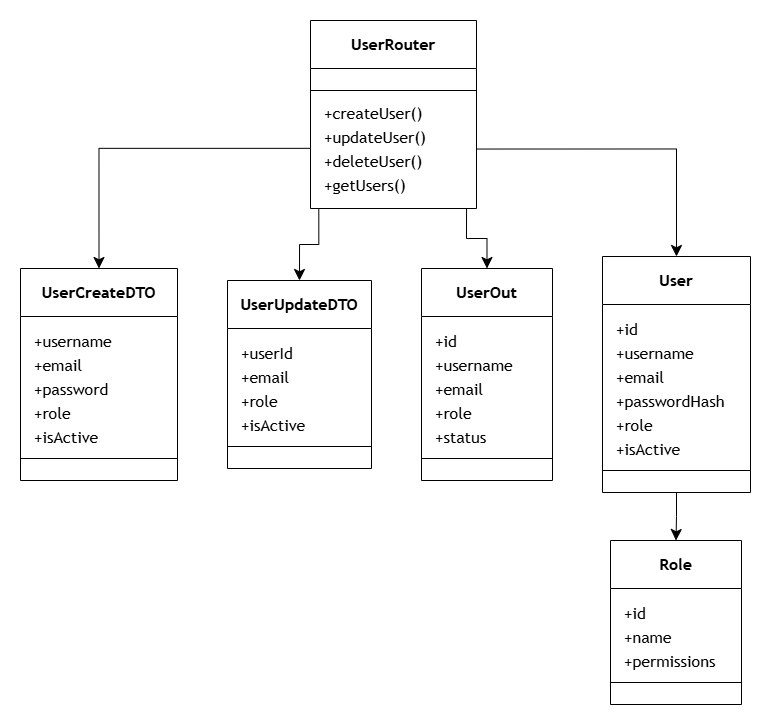

The diagram above was exported from draw.io. Its source (the exported page's mxGraphModel, read from the mxfile embedded in the PNG):
<mxGraphModel dx="1130" dy="660" grid="1" gridSize="10" guides="1" tooltips="1" connect="1" arrows="1" fold="1" page="1" pageScale="1" pageWidth="850" pageHeight="1100" math="0" shadow="0">
  <root>
    <mxCell id="0" />
    <mxCell id="1" parent="0" />
    <UserObject label="" mermaidData="{&#10;  &quot;data&quot;: &quot;classDiagram\n    class UserRouter {\n        +createUser()\n        +updateUser()\n        +deleteUser()\n        +getUsers()\n    }\n\n    class UserCreateDTO {\n        +username\n        +email\n        +password\n        +role\n        +isActive\n    }\n\n    class UserUpdateDTO {\n        +userId\n        +email\n        +role\n        +isActive\n    }\n\n    class UserOut {\n        +id\n        +username\n        +email\n        +role\n        +status\n    }\n\n    class User {\n        +id\n        +username\n        +email\n        +passwordHash\n        +role\n        +isActive\n    }\n\n    class Role {\n        +id\n        +name\n        +permissions\n    }\n\n    UserRouter --&gt; UserCreateDTO\n    UserRouter --&gt; UserUpdateDTO\n    UserRouter --&gt; UserOut\n    UserRouter --&gt; User\n    User --&gt; Role&quot;,&#10;  &quot;config&quot;: null&#10;}" id="H2-295wT_aGZynmRVGve-78">
      <mxCell connectable="0" parent="1" style="group;transparentBounds=1;editIcon=1;lockedGroup=0;groupPadding=20;labelBackgroundColor=none;swimlaneFillColor=#FFFFFF;" vertex="1">
        <mxGeometry as="geometry" />
      </mxCell>
    </UserObject>
    <UserObject label="&lt;b&gt;UserRouter&lt;/b&gt;" mermaidId="n:UserRouter" mermaidBaseStyle="swimlane;html=1;fontStyle=0;fontSize=16;align=center;verticalAlign=middle;horizontal=1;childLayout=stackLayout;startSize=48;horizontalStack=0;resizeParent=1;resizeParentMax=0;resizeLast=0;collapsible=0;marginTop=12;marginBottom=12;stackSpacing=0;swimlaneFillColor=light-dark(#ECECFF,#1f2020);whiteSpace=wrap;fillColor=light-dark(#ECECFF,#1f2020);strokeColor=light-dark(#9370DB,#cccccc);fontColor=light-dark(#333333,#cccccc);fontFamily=Trebuchet MS,Verdana,Arial,sans-serif;" mermaidBaseValue="&lt;b&gt;UserRouter&lt;/b&gt;" id="H2-295wT_aGZynmRVGve-79">
      <mxCell parent="H2-295wT_aGZynmRVGve-78" style="swimlane;html=1;fontStyle=0;fontSize=16;align=center;verticalAlign=middle;horizontal=1;childLayout=stackLayout;startSize=48;horizontalStack=0;resizeParent=1;resizeParentMax=0;resizeLast=0;collapsible=0;marginTop=12;marginBottom=12;stackSpacing=0;swimlaneFillColor=light-dark(#ffffff, #1f2020);whiteSpace=wrap;fontFamily=Trebuchet MS,Verdana,Arial,sans-serif;labelBackgroundColor=none;swimlaneLine=1;rounded=0;" vertex="1">
        <mxGeometry height="188" width="166" x="350" y="70" as="geometry" />
      </mxCell>
    </UserObject>
    <mxCell id="H2-295wT_aGZynmRVGve-80" parent="H2-295wT_aGZynmRVGve-79" style="line;strokeWidth=1;spacingLeft=3;spacingRight=3;rotatable=0;points=[];labelBackgroundColor=none;" vertex="1">
      <mxGeometry height="20" width="166" y="60" as="geometry" />
    </mxCell>
    <mxCell id="H2-295wT_aGZynmRVGve-81" parent="H2-295wT_aGZynmRVGve-79" style="text;fontSize=16;align=left;verticalAlign=middle;spacingLeft=12;spacingRight=12;overflow=hidden;rotatable=0;points=[[0,0.5],[1,0.5]];portConstraint=eastwest;fontFamily=Trebuchet MS,Verdana,Arial,sans-serif;labelBackgroundColor=none;" value="+createUser()" vertex="1">
      <mxGeometry height="24" width="166" y="80" as="geometry" />
    </mxCell>
    <mxCell id="H2-295wT_aGZynmRVGve-82" parent="H2-295wT_aGZynmRVGve-79" style="text;fontSize=16;align=left;verticalAlign=middle;spacingLeft=12;spacingRight=12;overflow=hidden;rotatable=0;points=[[0,0.5],[1,0.5]];portConstraint=eastwest;fontFamily=Trebuchet MS,Verdana,Arial,sans-serif;labelBackgroundColor=none;" value="+updateUser()" vertex="1">
      <mxGeometry height="24" width="166" y="104" as="geometry" />
    </mxCell>
    <mxCell id="H2-295wT_aGZynmRVGve-83" parent="H2-295wT_aGZynmRVGve-79" style="text;fontSize=16;align=left;verticalAlign=middle;spacingLeft=12;spacingRight=12;overflow=hidden;rotatable=0;points=[[0,0.5],[1,0.5]];portConstraint=eastwest;fontFamily=Trebuchet MS,Verdana,Arial,sans-serif;labelBackgroundColor=none;" value="+deleteUser()" vertex="1">
      <mxGeometry height="24" width="166" y="128" as="geometry" />
    </mxCell>
    <mxCell id="H2-295wT_aGZynmRVGve-84" parent="H2-295wT_aGZynmRVGve-79" style="text;fontSize=16;align=left;verticalAlign=middle;spacingLeft=12;spacingRight=12;overflow=hidden;rotatable=0;points=[[0,0.5],[1,0.5]];portConstraint=eastwest;fontFamily=Trebuchet MS,Verdana,Arial,sans-serif;labelBackgroundColor=none;" value="+getUsers()" vertex="1">
      <mxGeometry height="24" width="166" y="152" as="geometry" />
    </mxCell>
    <UserObject label="&lt;b&gt;UserCreateDTO&lt;/b&gt;" mermaidId="n:UserCreateDTO" mermaidBaseStyle="swimlane;html=1;fontStyle=0;fontSize=16;align=center;verticalAlign=middle;horizontal=1;childLayout=stackLayout;startSize=48;horizontalStack=0;resizeParent=1;resizeParentMax=0;resizeLast=0;collapsible=0;marginTop=12;marginBottom=12;stackSpacing=0;swimlaneFillColor=light-dark(#ECECFF,#1f2020);whiteSpace=wrap;fillColor=light-dark(#ECECFF,#1f2020);strokeColor=light-dark(#9370DB,#cccccc);fontColor=light-dark(#333333,#cccccc);fontFamily=Trebuchet MS,Verdana,Arial,sans-serif;" mermaidBaseValue="&lt;b&gt;UserCreateDTO&lt;/b&gt;" id="H2-295wT_aGZynmRVGve-85">
      <mxCell parent="H2-295wT_aGZynmRVGve-78" style="swimlane;html=1;fontStyle=0;fontSize=16;align=center;verticalAlign=middle;horizontal=1;childLayout=stackLayout;startSize=48;horizontalStack=0;resizeParent=1;resizeParentMax=0;resizeLast=0;collapsible=0;marginTop=12;marginBottom=12;stackSpacing=0;swimlaneFillColor=light-dark(#ffffff, #1f2020);whiteSpace=wrap;fontFamily=Trebuchet MS,Verdana,Arial,sans-serif;labelBackgroundColor=none;" vertex="1">
        <mxGeometry height="212" width="157" x="60" y="318" as="geometry" />
      </mxCell>
    </UserObject>
    <mxCell id="H2-295wT_aGZynmRVGve-86" parent="H2-295wT_aGZynmRVGve-85" style="text;fontSize=16;align=left;verticalAlign=middle;spacingLeft=12;spacingRight=12;overflow=hidden;rotatable=0;points=[[0,0.5],[1,0.5]];portConstraint=eastwest;fontFamily=Trebuchet MS,Verdana,Arial,sans-serif;labelBackgroundColor=none;" value="+username" vertex="1">
      <mxGeometry height="24" width="157" y="60" as="geometry" />
    </mxCell>
    <mxCell id="H2-295wT_aGZynmRVGve-87" parent="H2-295wT_aGZynmRVGve-85" style="text;fontSize=16;align=left;verticalAlign=middle;spacingLeft=12;spacingRight=12;overflow=hidden;rotatable=0;points=[[0,0.5],[1,0.5]];portConstraint=eastwest;fontFamily=Trebuchet MS,Verdana,Arial,sans-serif;labelBackgroundColor=none;" value="+email" vertex="1">
      <mxGeometry height="24" width="157" y="84" as="geometry" />
    </mxCell>
    <mxCell id="H2-295wT_aGZynmRVGve-88" parent="H2-295wT_aGZynmRVGve-85" style="text;fontSize=16;align=left;verticalAlign=middle;spacingLeft=12;spacingRight=12;overflow=hidden;rotatable=0;points=[[0,0.5],[1,0.5]];portConstraint=eastwest;fontFamily=Trebuchet MS,Verdana,Arial,sans-serif;labelBackgroundColor=none;" value="+password" vertex="1">
      <mxGeometry height="24" width="157" y="108" as="geometry" />
    </mxCell>
    <mxCell id="H2-295wT_aGZynmRVGve-89" parent="H2-295wT_aGZynmRVGve-85" style="text;fontSize=16;align=left;verticalAlign=middle;spacingLeft=12;spacingRight=12;overflow=hidden;rotatable=0;points=[[0,0.5],[1,0.5]];portConstraint=eastwest;fontFamily=Trebuchet MS,Verdana,Arial,sans-serif;labelBackgroundColor=none;" value="+role" vertex="1">
      <mxGeometry height="24" width="157" y="132" as="geometry" />
    </mxCell>
    <mxCell id="H2-295wT_aGZynmRVGve-90" parent="H2-295wT_aGZynmRVGve-85" style="text;fontSize=16;align=left;verticalAlign=middle;spacingLeft=12;spacingRight=12;overflow=hidden;rotatable=0;points=[[0,0.5],[1,0.5]];portConstraint=eastwest;fontFamily=Trebuchet MS,Verdana,Arial,sans-serif;labelBackgroundColor=none;" value="+isActive" vertex="1">
      <mxGeometry height="24" width="157" y="156" as="geometry" />
    </mxCell>
    <mxCell id="H2-295wT_aGZynmRVGve-91" parent="H2-295wT_aGZynmRVGve-85" style="line;strokeWidth=1;spacingLeft=3;spacingRight=3;rotatable=0;points=[];labelBackgroundColor=none;" vertex="1">
      <mxGeometry height="20" width="157" y="180" as="geometry" />
    </mxCell>
    <UserObject label="&lt;b&gt;UserUpdateDTO&lt;/b&gt;" mermaidId="n:UserUpdateDTO" mermaidBaseStyle="swimlane;html=1;fontStyle=0;fontSize=16;align=center;verticalAlign=middle;horizontal=1;childLayout=stackLayout;startSize=48;horizontalStack=0;resizeParent=1;resizeParentMax=0;resizeLast=0;collapsible=0;marginTop=12;marginBottom=12;stackSpacing=0;swimlaneFillColor=light-dark(#ECECFF,#1f2020);whiteSpace=wrap;fillColor=light-dark(#ECECFF,#1f2020);strokeColor=light-dark(#9370DB,#cccccc);fontColor=light-dark(#333333,#cccccc);fontFamily=Trebuchet MS,Verdana,Arial,sans-serif;" mermaidBaseValue="&lt;b&gt;UserUpdateDTO&lt;/b&gt;" id="H2-295wT_aGZynmRVGve-92">
      <mxCell parent="H2-295wT_aGZynmRVGve-78" style="swimlane;html=1;fontStyle=0;fontSize=16;align=center;verticalAlign=middle;horizontal=1;childLayout=stackLayout;startSize=48;horizontalStack=0;resizeParent=1;resizeParentMax=0;resizeLast=0;collapsible=0;marginTop=12;marginBottom=12;stackSpacing=0;swimlaneFillColor=light-dark(#ffffff, #1f2020);whiteSpace=wrap;fontFamily=Trebuchet MS,Verdana,Arial,sans-serif;labelBackgroundColor=none;" vertex="1">
        <mxGeometry height="188" width="144" x="267" y="330" as="geometry" />
      </mxCell>
    </UserObject>
    <mxCell id="H2-295wT_aGZynmRVGve-93" parent="H2-295wT_aGZynmRVGve-92" style="text;fontSize=16;align=left;verticalAlign=middle;spacingLeft=12;spacingRight=12;overflow=hidden;rotatable=0;points=[[0,0.5],[1,0.5]];portConstraint=eastwest;fontFamily=Trebuchet MS,Verdana,Arial,sans-serif;labelBackgroundColor=none;" value="+userId" vertex="1">
      <mxGeometry height="24" width="144" y="60" as="geometry" />
    </mxCell>
    <mxCell id="H2-295wT_aGZynmRVGve-94" parent="H2-295wT_aGZynmRVGve-92" style="text;fontSize=16;align=left;verticalAlign=middle;spacingLeft=12;spacingRight=12;overflow=hidden;rotatable=0;points=[[0,0.5],[1,0.5]];portConstraint=eastwest;fontFamily=Trebuchet MS,Verdana,Arial,sans-serif;labelBackgroundColor=none;" value="+email" vertex="1">
      <mxGeometry height="24" width="144" y="84" as="geometry" />
    </mxCell>
    <mxCell id="H2-295wT_aGZynmRVGve-95" parent="H2-295wT_aGZynmRVGve-92" style="text;fontSize=16;align=left;verticalAlign=middle;spacingLeft=12;spacingRight=12;overflow=hidden;rotatable=0;points=[[0,0.5],[1,0.5]];portConstraint=eastwest;fontFamily=Trebuchet MS,Verdana,Arial,sans-serif;labelBackgroundColor=none;" value="+role" vertex="1">
      <mxGeometry height="24" width="144" y="108" as="geometry" />
    </mxCell>
    <mxCell id="H2-295wT_aGZynmRVGve-96" parent="H2-295wT_aGZynmRVGve-92" style="text;fontSize=16;align=left;verticalAlign=middle;spacingLeft=12;spacingRight=12;overflow=hidden;rotatable=0;points=[[0,0.5],[1,0.5]];portConstraint=eastwest;fontFamily=Trebuchet MS,Verdana,Arial,sans-serif;labelBackgroundColor=none;" value="+isActive" vertex="1">
      <mxGeometry height="24" width="144" y="132" as="geometry" />
    </mxCell>
    <mxCell id="H2-295wT_aGZynmRVGve-97" parent="H2-295wT_aGZynmRVGve-92" style="line;strokeWidth=1;spacingLeft=3;spacingRight=3;rotatable=0;points=[];labelBackgroundColor=none;" vertex="1">
      <mxGeometry height="20" width="144" y="156" as="geometry" />
    </mxCell>
    <UserObject label="&lt;b&gt;UserOut&lt;/b&gt;" mermaidId="n:UserOut" mermaidBaseStyle="swimlane;html=1;fontStyle=0;fontSize=16;align=center;verticalAlign=middle;horizontal=1;childLayout=stackLayout;startSize=48;horizontalStack=0;resizeParent=1;resizeParentMax=0;resizeLast=0;collapsible=0;marginTop=12;marginBottom=12;stackSpacing=0;swimlaneFillColor=light-dark(#ECECFF,#1f2020);whiteSpace=wrap;fillColor=light-dark(#ECECFF,#1f2020);strokeColor=light-dark(#9370DB,#cccccc);fontColor=light-dark(#333333,#cccccc);fontFamily=Trebuchet MS,Verdana,Arial,sans-serif;" mermaidBaseValue="&lt;b&gt;UserOut&lt;/b&gt;" id="H2-295wT_aGZynmRVGve-98">
      <mxCell parent="H2-295wT_aGZynmRVGve-78" style="swimlane;html=1;fontStyle=0;fontSize=16;align=center;verticalAlign=middle;horizontal=1;childLayout=stackLayout;startSize=48;horizontalStack=0;resizeParent=1;resizeParentMax=0;resizeLast=0;collapsible=0;marginTop=12;marginBottom=12;stackSpacing=0;swimlaneFillColor=light-dark(#ffffff, #1f2020);whiteSpace=wrap;fontFamily=Trebuchet MS,Verdana,Arial,sans-serif;labelBackgroundColor=none;" vertex="1">
        <mxGeometry height="212" width="131" x="461" y="318" as="geometry" />
      </mxCell>
    </UserObject>
    <mxCell id="H2-295wT_aGZynmRVGve-99" parent="H2-295wT_aGZynmRVGve-98" style="text;fontSize=16;align=left;verticalAlign=middle;spacingLeft=12;spacingRight=12;overflow=hidden;rotatable=0;points=[[0,0.5],[1,0.5]];portConstraint=eastwest;fontFamily=Trebuchet MS,Verdana,Arial,sans-serif;labelBackgroundColor=none;" value="+id" vertex="1">
      <mxGeometry height="24" width="131" y="60" as="geometry" />
    </mxCell>
    <mxCell id="H2-295wT_aGZynmRVGve-100" parent="H2-295wT_aGZynmRVGve-98" style="text;fontSize=16;align=left;verticalAlign=middle;spacingLeft=12;spacingRight=12;overflow=hidden;rotatable=0;points=[[0,0.5],[1,0.5]];portConstraint=eastwest;fontFamily=Trebuchet MS,Verdana,Arial,sans-serif;labelBackgroundColor=none;" value="+username" vertex="1">
      <mxGeometry height="24" width="131" y="84" as="geometry" />
    </mxCell>
    <mxCell id="H2-295wT_aGZynmRVGve-101" parent="H2-295wT_aGZynmRVGve-98" style="text;fontSize=16;align=left;verticalAlign=middle;spacingLeft=12;spacingRight=12;overflow=hidden;rotatable=0;points=[[0,0.5],[1,0.5]];portConstraint=eastwest;fontFamily=Trebuchet MS,Verdana,Arial,sans-serif;labelBackgroundColor=none;" value="+email" vertex="1">
      <mxGeometry height="24" width="131" y="108" as="geometry" />
    </mxCell>
    <mxCell id="H2-295wT_aGZynmRVGve-102" parent="H2-295wT_aGZynmRVGve-98" style="text;fontSize=16;align=left;verticalAlign=middle;spacingLeft=12;spacingRight=12;overflow=hidden;rotatable=0;points=[[0,0.5],[1,0.5]];portConstraint=eastwest;fontFamily=Trebuchet MS,Verdana,Arial,sans-serif;labelBackgroundColor=none;" value="+role" vertex="1">
      <mxGeometry height="24" width="131" y="132" as="geometry" />
    </mxCell>
    <mxCell id="H2-295wT_aGZynmRVGve-103" parent="H2-295wT_aGZynmRVGve-98" style="text;fontSize=16;align=left;verticalAlign=middle;spacingLeft=12;spacingRight=12;overflow=hidden;rotatable=0;points=[[0,0.5],[1,0.5]];portConstraint=eastwest;fontFamily=Trebuchet MS,Verdana,Arial,sans-serif;labelBackgroundColor=none;" value="+status" vertex="1">
      <mxGeometry height="24" width="131" y="156" as="geometry" />
    </mxCell>
    <mxCell id="H2-295wT_aGZynmRVGve-104" parent="H2-295wT_aGZynmRVGve-98" style="line;strokeWidth=1;spacingLeft=3;spacingRight=3;rotatable=0;points=[];labelBackgroundColor=none;" vertex="1">
      <mxGeometry height="20" width="131" y="180" as="geometry" />
    </mxCell>
    <UserObject label="&lt;b&gt;User&lt;/b&gt;" mermaidId="n:User" mermaidBaseStyle="swimlane;html=1;fontStyle=0;fontSize=16;align=center;verticalAlign=middle;horizontal=1;childLayout=stackLayout;startSize=48;horizontalStack=0;resizeParent=1;resizeParentMax=0;resizeLast=0;collapsible=0;marginTop=12;marginBottom=12;stackSpacing=0;swimlaneFillColor=light-dark(#ECECFF,#1f2020);whiteSpace=wrap;fillColor=light-dark(#ECECFF,#1f2020);strokeColor=light-dark(#9370DB,#cccccc);fontColor=light-dark(#333333,#cccccc);fontFamily=Trebuchet MS,Verdana,Arial,sans-serif;" mermaidBaseValue="&lt;b&gt;User&lt;/b&gt;" id="H2-295wT_aGZynmRVGve-105">
      <mxCell parent="H2-295wT_aGZynmRVGve-78" style="swimlane;html=1;fontStyle=0;fontSize=16;align=center;verticalAlign=middle;horizontal=1;childLayout=stackLayout;startSize=48;horizontalStack=0;resizeParent=1;resizeParentMax=0;resizeLast=0;collapsible=0;marginTop=12;marginBottom=12;stackSpacing=0;swimlaneFillColor=light-dark(#FFFFFF,#1F2020);whiteSpace=wrap;fontFamily=Trebuchet MS,Verdana,Arial,sans-serif;labelBackgroundColor=none;" vertex="1">
        <mxGeometry height="236" width="148" x="642" y="306" as="geometry" />
      </mxCell>
    </UserObject>
    <mxCell id="H2-295wT_aGZynmRVGve-106" parent="H2-295wT_aGZynmRVGve-105" style="text;fontSize=16;align=left;verticalAlign=middle;spacingLeft=12;spacingRight=12;overflow=hidden;rotatable=0;points=[[0,0.5],[1,0.5]];portConstraint=eastwest;fontFamily=Trebuchet MS,Verdana,Arial,sans-serif;labelBackgroundColor=none;" value="+id" vertex="1">
      <mxGeometry height="24" width="148" y="60" as="geometry" />
    </mxCell>
    <mxCell id="H2-295wT_aGZynmRVGve-107" parent="H2-295wT_aGZynmRVGve-105" style="text;fontSize=16;align=left;verticalAlign=middle;spacingLeft=12;spacingRight=12;overflow=hidden;rotatable=0;points=[[0,0.5],[1,0.5]];portConstraint=eastwest;fontFamily=Trebuchet MS,Verdana,Arial,sans-serif;labelBackgroundColor=none;" value="+username" vertex="1">
      <mxGeometry height="24" width="148" y="84" as="geometry" />
    </mxCell>
    <mxCell id="H2-295wT_aGZynmRVGve-108" parent="H2-295wT_aGZynmRVGve-105" style="text;fontSize=16;align=left;verticalAlign=middle;spacingLeft=12;spacingRight=12;overflow=hidden;rotatable=0;points=[[0,0.5],[1,0.5]];portConstraint=eastwest;fontFamily=Trebuchet MS,Verdana,Arial,sans-serif;labelBackgroundColor=none;" value="+email" vertex="1">
      <mxGeometry height="24" width="148" y="108" as="geometry" />
    </mxCell>
    <mxCell id="H2-295wT_aGZynmRVGve-109" parent="H2-295wT_aGZynmRVGve-105" style="text;fontSize=16;align=left;verticalAlign=middle;spacingLeft=12;spacingRight=12;overflow=hidden;rotatable=0;points=[[0,0.5],[1,0.5]];portConstraint=eastwest;fontFamily=Trebuchet MS,Verdana,Arial,sans-serif;labelBackgroundColor=none;" value="+passwordHash" vertex="1">
      <mxGeometry height="24" width="148" y="132" as="geometry" />
    </mxCell>
    <mxCell id="H2-295wT_aGZynmRVGve-110" parent="H2-295wT_aGZynmRVGve-105" style="text;fontSize=16;align=left;verticalAlign=middle;spacingLeft=12;spacingRight=12;overflow=hidden;rotatable=0;points=[[0,0.5],[1,0.5]];portConstraint=eastwest;fontFamily=Trebuchet MS,Verdana,Arial,sans-serif;labelBackgroundColor=none;" value="+role" vertex="1">
      <mxGeometry height="24" width="148" y="156" as="geometry" />
    </mxCell>
    <mxCell id="H2-295wT_aGZynmRVGve-111" parent="H2-295wT_aGZynmRVGve-105" style="text;fontSize=16;align=left;verticalAlign=middle;spacingLeft=12;spacingRight=12;overflow=hidden;rotatable=0;points=[[0,0.5],[1,0.5]];portConstraint=eastwest;fontFamily=Trebuchet MS,Verdana,Arial,sans-serif;labelBackgroundColor=none;" value="+isActive" vertex="1">
      <mxGeometry height="24" width="148" y="180" as="geometry" />
    </mxCell>
    <mxCell id="H2-295wT_aGZynmRVGve-112" parent="H2-295wT_aGZynmRVGve-105" style="line;strokeWidth=1;spacingLeft=3;spacingRight=3;rotatable=0;points=[];labelBackgroundColor=none;" vertex="1">
      <mxGeometry height="20" width="148" y="204" as="geometry" />
    </mxCell>
    <UserObject label="&lt;b&gt;Role&lt;/b&gt;" mermaidId="n:Role" mermaidBaseStyle="swimlane;html=1;fontStyle=0;fontSize=16;align=center;verticalAlign=middle;horizontal=1;childLayout=stackLayout;startSize=48;horizontalStack=0;resizeParent=1;resizeParentMax=0;resizeLast=0;collapsible=0;marginTop=12;marginBottom=12;stackSpacing=0;swimlaneFillColor=light-dark(#ECECFF,#1f2020);whiteSpace=wrap;fillColor=light-dark(#ECECFF,#1f2020);strokeColor=light-dark(#9370DB,#cccccc);fontColor=light-dark(#333333,#cccccc);fontFamily=Trebuchet MS,Verdana,Arial,sans-serif;" mermaidBaseValue="&lt;b&gt;Role&lt;/b&gt;" id="H2-295wT_aGZynmRVGve-113">
      <mxCell parent="H2-295wT_aGZynmRVGve-78" style="swimlane;html=1;fontStyle=0;fontSize=16;align=center;verticalAlign=middle;horizontal=1;childLayout=stackLayout;startSize=48;horizontalStack=0;resizeParent=1;resizeParentMax=0;resizeLast=0;collapsible=0;marginTop=12;marginBottom=12;stackSpacing=0;swimlaneFillColor=light-dark(#ffffff, #1f2020);whiteSpace=wrap;fontFamily=Trebuchet MS,Verdana,Arial,sans-serif;labelBackgroundColor=none;" vertex="1">
        <mxGeometry height="164" width="131" x="650" y="590" as="geometry" />
      </mxCell>
    </UserObject>
    <mxCell id="H2-295wT_aGZynmRVGve-114" parent="H2-295wT_aGZynmRVGve-113" style="text;fontSize=16;align=left;verticalAlign=middle;spacingLeft=12;spacingRight=12;overflow=hidden;rotatable=0;points=[[0,0.5],[1,0.5]];portConstraint=eastwest;fontFamily=Trebuchet MS,Verdana,Arial,sans-serif;labelBackgroundColor=none;" value="+id" vertex="1">
      <mxGeometry height="24" width="131" y="60" as="geometry" />
    </mxCell>
    <mxCell id="H2-295wT_aGZynmRVGve-115" parent="H2-295wT_aGZynmRVGve-113" style="text;fontSize=16;align=left;verticalAlign=middle;spacingLeft=12;spacingRight=12;overflow=hidden;rotatable=0;points=[[0,0.5],[1,0.5]];portConstraint=eastwest;fontFamily=Trebuchet MS,Verdana,Arial,sans-serif;labelBackgroundColor=none;" value="+name" vertex="1">
      <mxGeometry height="24" width="131" y="84" as="geometry" />
    </mxCell>
    <mxCell id="H2-295wT_aGZynmRVGve-116" parent="H2-295wT_aGZynmRVGve-113" style="text;fontSize=16;align=left;verticalAlign=middle;spacingLeft=12;spacingRight=12;overflow=hidden;rotatable=0;points=[[0,0.5],[1,0.5]];portConstraint=eastwest;fontFamily=Trebuchet MS,Verdana,Arial,sans-serif;labelBackgroundColor=none;" value="+permissions" vertex="1">
      <mxGeometry height="24" width="131" y="108" as="geometry" />
    </mxCell>
    <mxCell id="H2-295wT_aGZynmRVGve-117" parent="H2-295wT_aGZynmRVGve-113" style="line;strokeWidth=1;spacingLeft=3;spacingRight=3;rotatable=0;points=[];labelBackgroundColor=none;" vertex="1">
      <mxGeometry height="20" width="131" y="132" as="geometry" />
    </mxCell>
    <UserObject label="" mermaidId="e:UserRouter-&gt;UserCreateDTO#0" mermaidBaseStyle="curved=1;startArrow=none;endArrow=classic;endSize=9;strokeColor=light-dark(#333333,#cccccc);exitX=0;exitY=0.68;entryX=0.5;entryY=0;" mermaidBaseValue="" id="H2-295wT_aGZynmRVGve-118">
      <mxCell edge="1" parent="H2-295wT_aGZynmRVGve-78" source="H2-295wT_aGZynmRVGve-79" style="startArrow=none;endArrow=classic;endSize=9;exitX=0;exitY=0.68;entryX=0.5;entryY=0;rounded=0;edgeStyle=orthogonalEdgeStyle;labelBackgroundColor=none;fontColor=default;" target="H2-295wT_aGZynmRVGve-85">
        <mxGeometry relative="1" as="geometry" />
      </mxCell>
    </UserObject>
    <UserObject label="" mermaidId="e:UserRouter-&gt;UserUpdateDTO#0" mermaidBaseStyle="curved=1;startArrow=none;endArrow=classic;endSize=9;strokeColor=light-dark(#333333,#cccccc);exitX=0.05;exitY=1;entryX=0.5;entryY=0;" mermaidBaseValue="" id="H2-295wT_aGZynmRVGve-119">
      <mxCell edge="1" parent="H2-295wT_aGZynmRVGve-78" source="H2-295wT_aGZynmRVGve-79" style="startArrow=none;endArrow=classic;endSize=9;exitX=0.05;exitY=1;entryX=0.5;entryY=0;rounded=0;edgeStyle=orthogonalEdgeStyle;labelBackgroundColor=none;fontColor=default;" target="H2-295wT_aGZynmRVGve-92">
        <mxGeometry relative="1" as="geometry" />
      </mxCell>
    </UserObject>
    <UserObject label="" mermaidId="e:UserRouter-&gt;UserOut#0" mermaidBaseStyle="curved=1;startArrow=none;endArrow=classic;endSize=9;strokeColor=light-dark(#333333,#cccccc);exitX=0.94;exitY=1;entryX=0.5;entryY=0;" mermaidBaseValue="" id="H2-295wT_aGZynmRVGve-120">
      <mxCell edge="1" parent="H2-295wT_aGZynmRVGve-78" source="H2-295wT_aGZynmRVGve-79" style="startArrow=none;endArrow=classic;endSize=9;exitX=0.94;exitY=1;entryX=0.5;entryY=0;rounded=0;edgeStyle=orthogonalEdgeStyle;labelBackgroundColor=none;fontColor=default;" target="H2-295wT_aGZynmRVGve-98">
        <mxGeometry relative="1" as="geometry" />
      </mxCell>
    </UserObject>
    <UserObject label="" mermaidId="e:UserRouter-&gt;User#0" mermaidBaseStyle="curved=1;startArrow=none;endArrow=classic;endSize=9;strokeColor=light-dark(#333333,#cccccc);exitX=0.99;exitY=0.68;entryX=0.5;entryY=0;" mermaidBaseValue="" id="H2-295wT_aGZynmRVGve-121">
      <mxCell edge="1" parent="H2-295wT_aGZynmRVGve-78" source="H2-295wT_aGZynmRVGve-79" style="startArrow=none;endArrow=classic;endSize=9;exitX=0.99;exitY=0.68;entryX=0.5;entryY=0;rounded=0;edgeStyle=orthogonalEdgeStyle;labelBackgroundColor=none;fontColor=default;" target="H2-295wT_aGZynmRVGve-105">
        <mxGeometry relative="1" as="geometry" />
      </mxCell>
    </UserObject>
    <UserObject label="" mermaidId="e:User-&gt;Role#0" mermaidBaseStyle="curved=1;startArrow=none;endArrow=classic;endSize=9;strokeColor=light-dark(#333333,#cccccc);exitX=0.5;exitY=1;entryX=0.5;entryY=0;" mermaidBaseValue="" id="H2-295wT_aGZynmRVGve-122">
      <mxCell edge="1" parent="H2-295wT_aGZynmRVGve-78" source="H2-295wT_aGZynmRVGve-105" style="startArrow=none;endArrow=classic;endSize=9;exitX=0.5;exitY=1;entryX=0.5;entryY=0;rounded=0;edgeStyle=orthogonalEdgeStyle;labelBackgroundColor=none;fontColor=default;" target="H2-295wT_aGZynmRVGve-113">
        <mxGeometry relative="1" as="geometry" />
      </mxCell>
    </UserObject>
  </root>
</mxGraphModel>